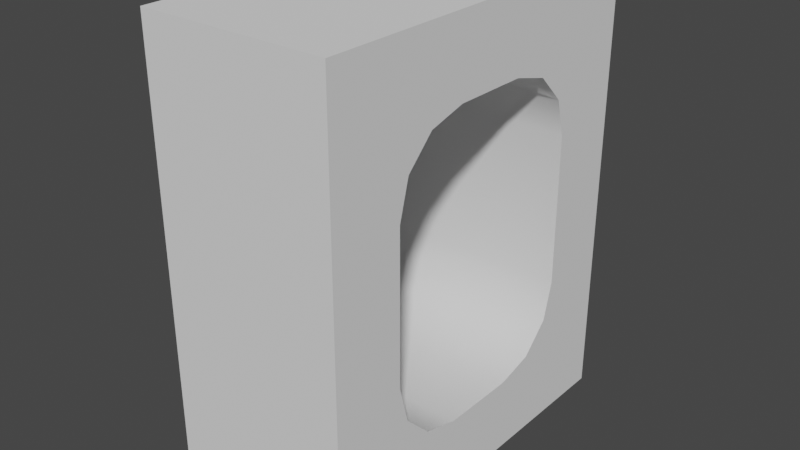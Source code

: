 # Source: window-frame_2x2.blend  (saved by Blender 2.90.8; exported with 4.5.12 LTS)
import bpy
from mathutils import Matrix  # noqa: F401  (used for matrix-valued properties, if any)

bpy.ops.wm.read_factory_settings(use_empty=True)
scene = bpy.context.scene
scene.name = 'Scene'

# ---- collections
col_collection = bpy.data.collections.new('Collection'); scene.collection.children.link(col_collection)

# ---- world
world_world = bpy.data.worlds.new('World'); scene.world = world_world
world_world.use_nodes = True; world_world.node_tree.nodes.clear()
_N = world_world.node_tree.nodes; _L = world_world.node_tree.links
n0 = _N.new('ShaderNodeOutputWorld'); n0.name = 'World Output'; n0.location = (300, 300)
n1 = _N.new('ShaderNodeBackground'); n1.name = 'Background'; n1.location = (10, 300)
n1.inputs[0].default_value = (0.05088, 0.05088, 0.05088, 1.0)
_L.new(n1.outputs[0], n0.inputs[0])
n0.is_active_output = True
world_world.color = (0.05088, 0.05088, 0.05088)
world_world.use_sun_shadow = False
world_world.sun_shadow_jitter_overblur = 0.0

# ---- meshes
me_window_frame_2x2 = bpy.data.meshes.new('window-frame_2x2')
me_window_frame_2x2.from_pydata([(-0.1875, 0.5625, 0.9), (0.1875, 0.5625, 0.9), (0.1875, -0.1875, 0.9), (-0.1875, -0.1875, 0.0), (0.1875, -0.1875, 0.0), (0.1875, 0.5625, 0.0), (0.1875, 0.1125, 0.15), (0.1875, 0.0375, 0.1701), (0.1875, -0.0174, 0.225), (0.1875, -0.0375, 0.3), (0.1875, 0.2625, 0.15), (0.1875, 0.3375, 0.1701), (0.1875, 0.3924, 0.225), (0.1875, 0.4125, 0.3), (0.1875, 0.1125, 0.75), (0.1875, 0.0375, 0.7299), (0.1875, -0.0174, 0.675), (0.1875, -0.0375, 0.6), (0.1875, 0.2625, 0.75), (0.1875, 0.3375, 0.7299), (0.1875, 0.3924, 0.675), (0.1875, 0.4125, 0.6), (-0.1875, 0.1125, 0.15), (-0.1875, 0.0375, 0.1701), (-0.1875, -0.0174, 0.225), (-0.1875, -0.0375, 0.3), (-0.1875, 0.2625, 0.15), (-0.1875, 0.3375, 0.1701), (-0.1875, 0.3924, 0.225), (-0.1875, 0.4125, 0.3), (-0.1875, 0.1125, 0.75), (-0.1875, 0.0375, 0.7299), (-0.1875, -0.0174, 0.675), (-0.1875, -0.0375, 0.6), (-0.1875, 0.3375, 0.7299), (-0.1875, 0.4125, 0.6), (-0.1875, -0.1875, 0.9), (-0.1875, 0.5625, 0.0), (-0.1875, 0.2625, 0.75), (-0.1875, 0.3924, 0.675)], [], [(0, 39, 34), (32, 36, 31), (3, 4, 2, 36), (37, 0, 1, 5), (1, 0, 36, 2), (5, 4, 3, 37), (14, 15, 31, 30), (6, 22, 23, 7), (9, 25, 33, 17), (15, 16, 32, 31), (7, 23, 24, 8), (16, 17, 33, 32), (8, 24, 25, 9), (18, 38, 34, 19), (10, 11, 27, 26), (19, 34, 39, 20), (11, 12, 28, 27), (20, 39, 35, 21), (12, 13, 29, 28), (14, 30, 38, 18), (6, 10, 26, 22), (13, 21, 35, 29), (19, 20, 1), (2, 16, 15), (7, 8, 4), (3, 24, 23), (37, 27, 28), (11, 5, 12), (2, 4, 9, 17), (0, 37, 29, 35), (1, 21, 13, 5), (0, 38, 30, 36), (1, 2, 14, 18), (37, 3, 22, 26), (5, 10, 6, 4), (18, 19, 1), (20, 21, 1), (14, 2, 15), (17, 16, 2), (8, 9, 4), (6, 7, 4), (10, 5, 11), (12, 5, 13), (36, 33, 25, 3), (38, 0, 34), (39, 0, 35), (30, 31, 36), (33, 36, 32), (24, 3, 25), (22, 3, 23), (26, 27, 37), (28, 29, 37)])
me_window_frame_2x2.polygons.foreach_set('use_smooth', [True] * 52)
_uv = me_window_frame_2x2.uv_layers.new(name='UVMap')
_uv.uv.foreach_set('vector', [0.0, 0.0, 0.0, 0.0, 0.0, 0.0, 0.0, 0.0, 0.0, 0.0, 0.0, 0.0, 0.0, 0.0, 0.0, 0.0, 0.0, 0.0, 0.0, 0.0, 0.0, 0.0, 0.0, 0.0, 0.0, 0.0, 0.0, 0.0, 0.0, 0.0, 0.0, 0.0, 0.0, 0.0, 0.0, 0.0, 0.0, 0.0, 0.0, 0.0, 0.0, 0.0, 0.0, 0.0, 0.0, 0.0, 0.0, 0.0, 0.0, 0.0, 0.0, 0.0, 0.0, 0.0, 0.0, 0.0, 0.0, 0.0, 0.0, 0.0, 0.0, 0.0, 0.0, 0.0, 0.0, 0.0, 0.0, 0.0, 0.0, 0.0, 0.0, 0.0, 0.0, 0.0, 0.0, 0.0, 0.0, 0.0, 0.0, 0.0, 0.0, 0.0, 0.0, 0.0, 0.0, 0.0, 0.0, 0.0, 0.0, 0.0, 0.0, 0.0, 0.0, 0.0, 0.0, 0.0, 0.0, 0.0, 0.0, 0.0, 0.0, 0.0, 0.0, 0.0, 0.0, 0.0, 0.0, 0.0, 0.0, 0.0, 0.0, 0.0, 0.0, 0.0, 0.0, 0.0, 0.0, 0.0, 0.0, 0.0, 0.0, 0.0, 0.0, 0.0, 0.0, 0.0, 0.0, 0.0, 0.0, 0.0, 0.0, 0.0, 0.0, 0.0, 0.0, 0.0, 0.0, 0.0, 0.0, 0.0, 0.0, 0.0, 0.0, 0.0, 0.0, 0.0, 0.0, 0.0, 0.0, 0.0, 0.0, 0.0, 0.0, 0.0, 0.0, 0.0, 0.0, 0.0, 0.0, 0.0, 0.0, 0.0, 0.0, 0.0, 0.0, 0.0, 0.0, 0.0, 0.0, 0.0, 0.0, 0.0, 0.0, 0.0, 0.0, 0.0, 0.0, 0.0, 0.0, 0.0, 0.0, 0.0, 0.0, 0.0, 0.0, 0.0, 0.0, 0.0, 0.0, 0.0, 0.0, 0.0, 0.0, 0.0, 0.0, 0.0, 0.0, 0.0, 0.0, 0.0, 0.0, 0.0, 0.0, 0.0, 0.0, 0.0, 0.0, 0.0, 0.0, 0.0, 0.0, 0.0, 0.0, 0.0, 0.0, 0.0, 0.0, 0.0, 0.0, 0.0, 0.0, 0.0, 0.0, 0.0, 0.0, 0.0, 0.0, 0.0, 0.0, 0.0, 0.0, 0.0, 0.0, 0.0, 0.0, 0.0, 0.0, 0.0, 0.0, 0.0, 0.0, 0.0, 0.0, 0.0, 0.0, 0.0, 0.0, 0.0, 0.0, 0.0, 0.0, 0.0, 0.0, 0.0, 0.0, 0.0, 0.0, 0.0, 0.0, 0.0, 0.0, 0.0, 0.0, 0.0, 0.0, 0.0, 0.0, 0.0, 0.0, 0.0, 0.0, 0.0, 0.0, 0.0, 0.0, 0.0, 0.0, 0.0, 0.0, 0.0, 0.0, 0.0, 0.0, 0.0, 0.0, 0.0, 0.0, 0.0, 0.0, 0.0, 0.0, 0.0, 0.0, 0.0, 0.0, 0.0, 0.0, 0.0, 0.0, 0.0, 0.0, 0.0, 0.0, 0.0, 0.0, 0.0, 0.0, 0.0, 0.0, 0.0, 0.0, 0.0, 0.0, 0.0, 0.0, 0.0, 0.0, 0.0, 0.0, 0.0, 0.0, 0.0, 0.0, 0.0, 0.0, 0.0, 0.0, 0.0, 0.0, 0.0, 0.0, 0.0, 0.0, 0.0, 0.0, 0.0, 0.0, 0.0, 0.0, 0.0, 0.0, 0.0, 0.0, 0.0, 0.0, 0.0, 0.0, 0.0, 0.0, 0.0, 0.0, 0.0, 0.0, 0.0, 0.0, 0.0, 0.0, 0.0, 0.0, 0.0, 0.0, 0.0, 0.0, 0.0, 0.0, 0.0, 0.0, 0.0])
me_window_frame_2x2.use_remesh_fix_poles = True
me_window_frame_2x2.use_remesh_preserve_attributes = False
me_window_frame_2x2.use_mirror_vertex_groups = False
me_window_frame_2x2.update()

# ---- objects
ob_window_frame_2x2 = bpy.data.objects.new('window-frame_2x2', me_window_frame_2x2)

# ---- transforms, parenting, visibility, modifiers, constraints
ob_window_frame_2x2.location = (0.0, 0.0, 0.0)
ob_window_frame_2x2.lineart.crease_threshold = 0.0
_m = ob_window_frame_2x2.modifiers.new('EdgeSplit', 'EDGE_SPLIT')
_m.split_angle = 1.047

# ---- collection membership
col_collection.objects.link(ob_window_frame_2x2)

# ---- scene / render settings (as saved in the file)
scene.frame_start = 1; scene.frame_end = 250; scene.frame_set(1)
scene.render.engine = 'BLENDER_EEVEE_NEXT'
scene.cycles.use_denoising = False
scene.cycles.samples = 128
scene.cycles.sampling_pattern = 'TABULATED_SOBOL'
scene.cycles.use_adaptive_sampling = False
scene.cycles.use_light_tree = False
scene.view_settings.view_transform = 'Filmic'
bpy.context.view_layer.update()

# ---- added for rendering (the .blend has no active camera and no usable light): camera, sun
cam_auto = bpy.data.cameras.new('AutoCamera')
cam_auto.lens = 50.0
cam_auto.sensor_width = 36.0
cam_auto.clip_end = 1000.0
ob_auto_camera = bpy.data.objects.new('AutoCamera', cam_auto)
scene.collection.objects.link(ob_auto_camera)
ob_auto_camera.location = (1.13811, -1.17823, 1.36049)
ob_auto_camera.rotation_euler = (1.09748, -7.21219e-08, 0.694738)
scene.camera = ob_auto_camera
light_auto_sun = bpy.data.lights.new('AutoSun', 'SUN')
light_auto_sun.energy = 3.0
light_auto_sun.angle = 0.0523599
ob_auto_sun = bpy.data.objects.new('AutoSun', light_auto_sun)
scene.collection.objects.link(ob_auto_sun)
ob_auto_sun.rotation_euler = (0.872665, 0.174533, 0.523599)
bpy.context.view_layer.update()
